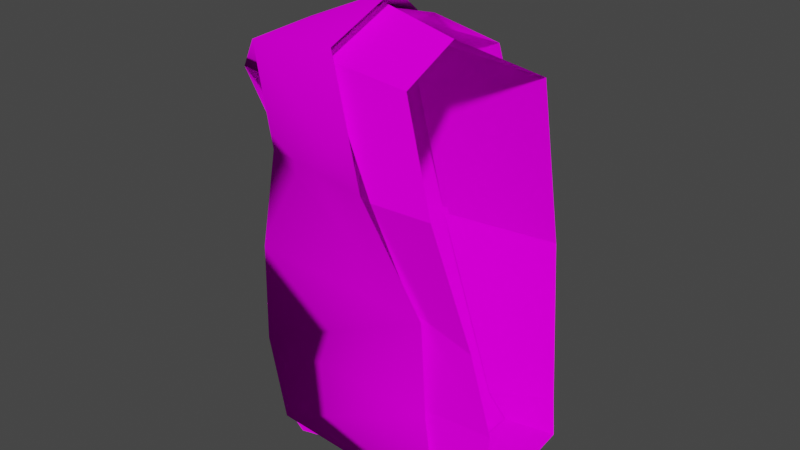 # Source: StuddedKnuckles.blend  (saved by Blender 2.82.7; exported with 4.5.12 LTS)
import bpy
from mathutils import Matrix  # noqa: F401  (used for matrix-valued properties, if any)

bpy.ops.wm.read_factory_settings(use_empty=True)
scene = bpy.context.scene
scene.name = 'Scene'

# ---- collections
col_collection = bpy.data.collections.new('Collection'); scene.collection.children.link(col_collection)

# ---- images (referenced by path relative to the original .blend; pixels are not part of the script)
import os
ASSET_DIR = os.environ.get("B2B_ASSET_DIR", "")  # directory of the original .blend (textures are referenced by path, not embedded)
HERE = os.path.dirname(os.path.abspath(__file__))  # packed textures are extracted next to this script under _unpacked/

def load_image(name, relpath, width, height, colorspace="sRGB"):
    """Load a texture the original file referenced (path relative to the .blend, or extracted next to this script)."""
    p = next((c for c in (os.path.join(HERE, relpath), os.path.join(ASSET_DIR, relpath)) if relpath and os.path.exists(c)), "")
    if p:
        img = bpy.data.images.load(p, check_existing=True)
        img.name = name
    else:  # same state as the original file: an image datablock whose file is absent (Cycles renders it pink)
        img = bpy.data.images.new(name, width, height)
        img.source = "FILE"
        img.filepath = "//" + (relpath or name)
    img.colorspace_settings.name = colorspace
    return img
img_studdedknucklestexture_fw_png = load_image('StuddedKnucklesTexture.fw.png', 'StuddedKnucklesTexture.fw.png', 1024, 1024, 'sRGB')

# ---- materials (node trees are filled in below, after node groups)
mat_material_001 = bpy.data.materials.new('Material.001')
mat_material_001.use_transparent_shadow = False

# ---- material node trees
mat_material_001.use_nodes = True; mat_material_001.node_tree.nodes.clear()
_N = mat_material_001.node_tree.nodes; _L = mat_material_001.node_tree.links
n0 = _N.new('ShaderNodeOutputMaterial'); n0.name = 'Material Output'; n0.location = (300, 300)
n1 = _N.new('ShaderNodeBsdfDiffuse'); n1.name = 'Diffuse BSDF'; n1.location = (10, 300)
n1.inputs[1].default_value = 0.5
n2 = _N.new('ShaderNodeTexImage'); n2.name = 'Image Texture'; n2.location = (-280, 280)
n2.image = img_studdedknucklestexture_fw_png
_L.new(n1.outputs[0], n0.inputs[0])
_L.new(n2.outputs[0], n1.inputs[0])
n0.is_active_output = True

# ---- world
world_world = bpy.data.worlds.new('World'); scene.world = world_world
world_world.use_nodes = True; world_world.node_tree.nodes.clear()
_N = world_world.node_tree.nodes; _L = world_world.node_tree.links
n0 = _N.new('ShaderNodeOutputWorld'); n0.name = 'World Output'; n0.location = (300, 300)
n1 = _N.new('ShaderNodeBackground'); n1.name = 'Background'; n1.location = (10, 300)
n1.inputs[0].default_value = (0.05088, 0.05088, 0.05088, 1.0)
_L.new(n1.outputs[0], n0.inputs[0])
n0.is_active_output = True
world_world.color = (0.05088, 0.05088, 0.05088)
world_world.use_sun_shadow = False
world_world.sun_shadow_jitter_overblur = 0.0

# ---- meshes
me_scene_002 = bpy.data.meshes.new('Scene.002')
me_scene_002.from_pydata([(0.0204, 0.001575, -0.03156), (0.0259, -2.799e-05, -0.06093), (0.01651, 0.004058, -0.0014), (-0.05164, 0.01457, 0.03019), (0.005697, -0.008897, 0.04027), (0.02034, 0.05493, -0.06796), (0.00617, 0.07988, -0.005309), (-0.05308, 0.05102, -0.04244), (0.003004, 0.05703, 0.06563), (-0.0512, 0.05512, 0.03062), (-0.04581, 0.0419, -0.06658), (-0.05725, 0.06123, -0.008396), (-0.007947, -0.00416, 0.07724), (-0.02243, 0.07236, -0.005058), (-0.04532, 0.0433, 0.06034), (-0.04512, 0.02559, -0.06884), (-0.008676, 0.02302, 0.08722), (-0.05541, 0.03737, 0.06733), (-0.01819, 0.06179, 0.05979), (-0.06203, 0.05189, 0.04178), (-0.06551, 0.06395, -0.01264), (-0.007857, 0.05762, -0.06212), (0.00154, 0.05067, -0.07133), (0.005175, 0.01518, -0.0644), (-0.0375, 0.007581, -0.06793), (0.01412, 0.003244, -0.03039), (0.01913, 0.002847, -0.05992), (0.01042, 0.007927, -0.001773), (0.007329, -0.006692, 0.03777), (-0.01278, -0.002197, 0.07285), (-0.02653, 0.07041, -0.005244), (-0.01348, 0.02359, 0.08231), (-0.02252, 0.0453, 0.06634), (0.006248, 0.05514, -0.05846), (0.01406, 0.05387, -0.06493), (0.04089, 0.005556, -0.03083), (0.04023, 0.00289, -0.05824), (0.03612, 0.001669, -0.002736), (0.0265, -0.004865, 0.0373), (0.01459, -0.0005014, 0.06939), (0.01762, 0.07336, -0.003611), (0.01358, 0.02054, 0.07786), (0.01814, 0.05995, 0.05747), (0.02914, 0.05962, -0.05306), (0.03446, 0.05229, -0.06066), (-0.04492, 0.05499, 0.058), (-0.05771, 0.05663, 0.05911), (-0.05916, 0.05383, 0.04656), (-0.05906, 0.04411, 0.06207), (-0.05975, 0.06819, 0.004344), (-0.07116, 0.07078, -0.0003191), (-0.06637, 0.06405, -0.01075), (-0.0745, 0.05958, 0.005245), (-0.0282, 0.05788, -0.05024), (-0.03979, 0.06168, -0.05455), (-0.0406, 0.05098, -0.06179), (-0.04548, 0.05546, -0.04473), (-0.05392, 0.009675, -0.03795), (-0.04391, 0.006533, -0.06413), (-0.05471, 0.01108, -0.003601), (-0.0542, 0.01085, 0.06653), (-0.04359, 0.05077, -0.06345), (-0.03419, 0.04383, -0.07406), (-0.0516, 0.01766, 0.02356), (-0.05282, 0.04857, -0.03802), (-0.05122, 0.05205, 0.02392), (-0.05013, 0.04544, -0.05966), (-0.05635, 0.05722, -0.009152), (-0.04624, 0.04202, 0.04912), (-0.04607, 0.02701, -0.06364), (-0.06991, 0.02114, 0.05199), (-0.075, 0.03428, 0.0307), (-0.0759, 0.04606, -0.01483), (-0.04333, 0.01021, -0.06815), (-0.05353, 0.01351, -0.03421), (-0.04504, 0.01085, -0.05641), (-0.0542, 0.0147, -0.005087), (-0.05377, 0.01451, 0.05437), (-0.05639, 0.03446, -0.06148), (-0.04749, 0.02605, -0.07108), (-0.000909, 0.03047, 0.08013), (-0.02931, 0.03077, 0.07739)], [], [(57, 58, 0), (1, 0, 58), (57, 0, 2), (2, 59, 57), (59, 2, 3), (3, 2, 4), (5, 1, 58), (6, 5, 7), (9, 8, 6), (5, 58, 15, 10), (10, 7, 5), (11, 9, 6), (6, 7, 11), (4, 12, 60), (3, 4, 60), (19, 18, 13, 20), (9, 14, 8), (60, 12, 16, 17), (17, 16, 18, 19), (20, 13, 21, 61), (61, 21, 22, 62), (62, 22, 23, 24), (25, 26, 36, 35), (32, 31, 41, 42), (29, 28, 38, 39), (27, 25, 35, 37), (33, 30, 40, 43), (30, 32, 42, 40), (28, 27, 37, 38), (34, 33, 43, 44), (31, 29, 39, 41), (26, 34, 44, 36), (45, 47, 46), (48, 45, 46), (46, 47, 48), (49, 51, 50), (52, 49, 50), (50, 51, 52), (53, 55, 54), (56, 53, 54), (54, 55, 56), (20, 61, 78, 72), (3, 60, 77, 63), (10, 15, 69, 66), (62, 24, 73, 79), (17, 19, 71, 70), (7, 10, 66, 64), (19, 20, 72, 71), (14, 9, 65, 68), (58, 57, 74, 75), (15, 58, 75, 69), (9, 11, 67, 65), (59, 3, 63, 76), (57, 59, 76, 74), (60, 17, 70, 77), (11, 7, 64, 67), (61, 62, 79, 78), (8, 14, 81, 80)])
me_scene_002.polygons.foreach_set('use_smooth', [1, 1, 1, 1, 1, 1, 1, 1, 1, 1, 1, 1, 1, 1, 1, 1, 1, 1, 1, 1, 1, 1, 0, 0, 0, 0, 0, 0, 0, 0, 0, 0, 0, 0, 0, 0, 0, 0, 0, 0, 0, 1, 1, 1, 1, 1, 1, 1, 1, 1, 1, 1, 1, 1, 1, 1, 1, 1])
_uv = me_scene_002.uv_layers.new(name='UVSet0')
_uv.uv.foreach_set('vector', [0.2075, 0.2114, 0.1778, 0.2707, 0.03381, 0.1805, 0.01432, 0.2481, 0.03381, 0.1805, 0.1778, 0.2707, 0.2075, 0.2114, 0.03381, 0.1805, 0.04996, 0.1106, 0.04996, 0.1106, 0.2171, 0.1311, 0.2075, 0.2114, 0.1667, 0.5968, 0.03067, 0.5526, 0.1657, 0.5219, 0.1657, 0.5219, 0.03067, 0.5526, 0.04763, 0.4804, 0.1161, 0.3244, 0.01432, 0.2481, 0.1778, 0.2707, 0.1439, 0.447, 0.1161, 0.3244, 0.2529, 0.3624, 0.2644, 0.4998, 0.161, 0.5768, 0.1439, 0.447, 0.1161, 0.3244, 0.1778, 0.2707, 0.2309, 0.2733, 0.2447, 0.3157, 0.2447, 0.3157, 0.2529, 0.3624, 0.1161, 0.3244, 0.263, 0.4269, 0.2644, 0.4998, 0.1439, 0.447, 0.1439, 0.447, 0.2529, 0.3624, 0.263, 0.4269, 0.04763, 0.4804, 0.07265, 0.4079, 0.1765, 0.4422, 0.1657, 0.5219, 0.04763, 0.4804, 0.1765, 0.4422, 0.2739, 0.3702, 0.2146, 0.2747, 0.2973, 0.2706, 0.3132, 0.3561, 0.2644, 0.4998, 0.2672, 0.5591, 0.161, 0.5768, 0.1765, 0.4422, 0.07265, 0.4079, 0.1061, 0.3538, 0.2135, 0.3972, 0.2135, 0.3972, 0.1061, 0.3538, 0.2146, 0.2747, 0.2739, 0.3702, 0.3132, 0.3561, 0.2973, 0.2706, 0.3241, 0.2648, 0.3894, 0.297, 0.3894, 0.297, 0.3241, 0.2648, 0.3397, 0.2372, 0.4015, 0.2757, 0.4015, 0.2757, 0.3397, 0.2372, 0.4137, 0.1837, 0.4529, 0.2448, 0.2649, 0.6852, 0.3387, 0.724, 0.2871, 0.7649, 0.2538, 0.7486, 0.03603, 0.893, 0.01572, 0.8277, 0.0641, 0.8043, 0.1098, 0.843, 0.009459, 0.76, 0.08131, 0.6987, 0.1185, 0.7453, 0.06626, 0.7686, 0.1875, 0.6788, 0.2649, 0.6852, 0.2538, 0.7486, 0.1993, 0.7397, 0.3319, 0.8792, 0.1971, 0.9671, 0.2072, 0.8632, 0.2857, 0.8264, 0.1971, 0.9671, 0.03603, 0.893, 0.1098, 0.843, 0.2072, 0.8632, 0.08131, 0.6987, 0.1875, 0.6788, 0.1993, 0.7397, 0.1185, 0.7453, 0.3387, 0.8537, 0.3319, 0.8792, 0.2857, 0.8264, 0.2996, 0.8142, 0.01572, 0.8277, 0.009459, 0.76, 0.06626, 0.7686, 0.0641, 0.8043, 0.3387, 0.724, 0.3387, 0.8537, 0.2996, 0.8142, 0.2871, 0.7649, 0.5352, 0.9909, 0.5352, 0.8279, 0.4882, 0.9094, 0.3941, 0.9094, 0.5352, 0.9909, 0.4882, 0.9094, 0.4882, 0.9094, 0.5352, 0.8279, 0.3941, 0.9094, 0.3833, 0.9131, 0.5333, 0.9997, 0.4833, 0.9131, 0.5333, 0.8265, 0.3833, 0.9131, 0.4833, 0.9131, 0.4833, 0.9131, 0.5333, 0.9997, 0.5333, 0.8265, 0.3891, 0.9092, 0.5363, 0.9942, 0.4872, 0.9092, 0.5363, 0.8242, 0.3891, 0.9092, 0.4872, 0.9092, 0.4872, 0.9092, 0.5363, 0.9942, 0.5363, 0.8242, 0.3132, 0.3561, 0.3894, 0.297, 0.3894, 0.297, 0.3132, 0.3561, 0.1657, 0.5219, 0.1765, 0.4422, 0.1765, 0.4422, 0.1657, 0.5219, 0.2447, 0.3157, 0.2309, 0.2733, 0.2334, 0.2708, 0.2447, 0.3157, 0.4015, 0.2757, 0.4529, 0.2448, 0.4529, 0.2448, 0.4015, 0.2757, 0.2135, 0.3972, 0.2739, 0.3702, 0.2739, 0.3702, 0.2135, 0.3972, 0.2529, 0.3624, 0.2447, 0.3157, 0.2447, 0.3157, 0.2529, 0.3624, 0.2739, 0.3702, 0.3132, 0.3561, 0.3132, 0.3561, 0.2739, 0.3702, 0.2672, 0.5591, 0.2644, 0.4998, 0.2644, 0.4998, 0.2672, 0.5591, 0.1778, 0.2707, 0.2075, 0.2114, 0.2075, 0.2114, 0.1778, 0.2707, 0.2309, 0.2733, 0.1778, 0.2707, 0.1778, 0.2707, 0.2334, 0.2708, 0.2644, 0.4998, 0.263, 0.4269, 0.263, 0.4269, 0.2644, 0.4998, 0.1667, 0.5968, 0.1657, 0.5219, 0.1657, 0.5219, 0.1667, 0.5968, 0.2075, 0.2114, 0.2171, 0.1311, 0.2171, 0.1311, 0.2075, 0.2114, 0.1765, 0.4422, 0.2135, 0.3972, 0.2135, 0.3972, 0.1765, 0.4422, 0.263, 0.4269, 0.2529, 0.3624, 0.2529, 0.3624, 0.263, 0.4269, 0.3894, 0.297, 0.4015, 0.2757, 0.4015, 0.2757, 0.3894, 0.297, 0.161, 0.5768, 0.2672, 0.5591, 0.2672, 0.5591, 0.161, 0.5768])
me_scene_002.materials.append(mat_material_001)
me_scene_002.use_remesh_fix_poles = True
me_scene_002.use_remesh_preserve_attributes = False
me_scene_002.use_mirror_vertex_groups = False
me_scene_002.update()
me_scene_002.normals_split_custom_set([tuple(v) for v in zip(*[iter([-0.8766, -0.4293, -0.2177, -0.5125, -0.6233, -0.5907, -0.1205, -0.9905, 0.06611, -0.06657, -0.7495, -0.6587, -0.1205, -0.9905, 0.06611, -0.5125, -0.6233, -0.5907, -0.8766, -0.4293, -0.2177, -0.1205, -0.9905, 0.06611, -0.2252, -0.9691, -0.1002, -0.2252, -0.9691, -0.1002, -0.7937, -0.6044, 0.0688, -0.8766, -0.4293, -0.2177, -0.7937, -0.6044, 0.0688, -0.2252, -0.9691, -0.1002, -0.7624, -0.6367, -0.1159, -0.7624, -0.6367, -0.1159, -0.2252, -0.9691, -0.1002, -0.3433, -0.9045, -0.2532, -0.09786, 0.4738, -0.8752, -0.06657, -0.7495, -0.6587, -0.5125, -0.6233, -0.5907, -0.2616, 0.9648, -0.0285, -0.09786, 0.4738, -0.8752, -0.5763, 0.7398, -0.3472, -0.8095, 0.5243, 0.2641, -0.3006, 0.8241, 0.4802, -0.2616, 0.9648, -0.0285, -0.09786, 0.4738, -0.8752, -0.5125, -0.6233, -0.5907, -0.6115, -0.06661, -0.7884, -0.5762, 0.357, -0.7352, -0.5762, 0.357, -0.7352, -0.5763, 0.7398, -0.3472, -0.09786, 0.4738, -0.8752, -0.827, 0.5617, -0.02209, -0.8095, 0.5243, 0.2641, -0.2616, 0.9648, -0.0285, -0.2616, 0.9648, -0.0285, -0.5763, 0.7398, -0.3472, -0.827, 0.5617, -0.02209, -0.3433, -0.9045, -0.2532, -0.4101, -0.7659, 0.4953, -0.5852, -0.6433, 0.4937, -0.7624, -0.6367, -0.1159, -0.3433, -0.9045, -0.2532, -0.5852, -0.6433, 0.4937, -0.5894, 0.6764, 0.4417, -0.2782, 0.7945, 0.5397, -0.2129, 0.9764, -0.03776, -0.624, 0.7774, -0.07909, -0.8095, 0.5243, 0.2641, -0.4018, 0.7232, 0.5617, -0.3006, 0.8241, 0.4802, -0.5852, -0.6433, 0.4937, -0.4101, -0.7659, 0.4953, -0.3617, 0.1033, 0.9265, -0.6178, 0.2308, 0.7517, -0.6178, 0.2308, 0.7517, -0.3617, 0.1033, 0.9265, -0.2782, 0.7945, 0.5397, -0.5894, 0.6764, 0.4417, -0.624, 0.7774, -0.07909, -0.2129, 0.9764, -0.03776, -0.128, 0.8508, -0.5097, -0.488, 0.6774, -0.5504, -0.488, 0.6774, -0.5504, -0.128, 0.8508, -0.5097, 0.02231, 0.2462, -0.969, -0.228, 0.2974, -0.9271, -0.228, 0.2974, -0.9271, 0.02231, 0.2462, -0.969, 0.1109, -0.1775, -0.9779, 0.09866, -0.1459, -0.9844, 0.04758, -0.9972, 0.05728, 0.04758, -0.9972, 0.05728, 0.04758, -0.9972, 0.05728, 0.04758, -0.9972, 0.05728, 0.08008, 0.514, 0.854, 0.08008, 0.514, 0.854, 0.08008, 0.514, 0.854, 0.08008, 0.514, 0.854, 0.08874, -0.9811, 0.1717, 0.08874, -0.9811, 0.1717, 0.08874, -0.9811, 0.1717, 0.08874, -0.9811, 0.1717, -0.0749, -0.9972, 0.002826, -0.0749, -0.9972, 0.002826, -0.0749, -0.9972, 0.002826, -0.0749, -0.9972, 0.002826, -0.07387, 0.9509, -0.3005, -0.07387, 0.9509, -0.3005, -0.07387, 0.9509, -0.3005, -0.07387, 0.9509, -0.3005, -0.172, 0.9444, 0.2801, -0.172, 0.9444, 0.2801, -0.172, 0.9444, 0.2801, -0.172, 0.9444, 0.2801, -0.1031, -0.9571, -0.2709, -0.1031, -0.9571, -0.2709, -0.1031, -0.9571, -0.2709, -0.1031, -0.9571, -0.2709, 0.05014, 0.8721, -0.4867, 0.05014, 0.8721, -0.4867, 0.05014, 0.8721, -0.4867, 0.05014, 0.8721, -0.4867, 0.1261, -0.3507, 0.928, 0.1261, -0.3507, 0.928, 0.1261, -0.3507, 0.928, 0.1261, -0.3507, 0.928, 0.1396, -0.05803, -0.9885, 0.1396, -0.05803, -0.9885, 0.1396, -0.05803, -0.9885, 0.1396, -0.05803, -0.9885, 0.1044, 0.9679, -0.2284, 0.1044, 0.9679, -0.2284, 0.1044, 0.9679, -0.2284, 0.1125, 0.2167, 0.9697, 0.1125, 0.2167, 0.9697, 0.1125, 0.2167, 0.9697, -0.9882, 0.127, 0.08626, -0.9882, 0.127, 0.08626, -0.9882, 0.127, 0.08626, 0.3522, 0.8518, -0.3878, 0.3522, 0.8518, -0.3878, 0.3522, 0.8518, -0.3878, -0.2329, 0.4875, 0.8415, -0.2329, 0.4875, 0.8415, -0.2329, 0.4875, 0.8415, -0.8958, 0.04738, -0.4419, -0.8958, 0.04738, -0.4419, -0.8958, 0.04738, -0.4419, 0.4399, 0.4802, -0.7589, 0.4399, 0.4802, -0.7589, 0.4399, 0.4802, -0.7589, 0.06278, 0.8265, 0.5594, 0.06278, 0.8265, 0.5594, 0.06278, 0.8265, 0.5594, -0.8958, 0.2937, -0.3335, -0.8958, 0.2937, -0.3335, -0.8958, 0.2937, -0.3335, -0.624, 0.7774, -0.07909, -0.488, 0.6774, -0.5504, -0.6313, 0.4265, -0.6477, -0.8117, 0.5493, -0.1983, -0.7624, -0.6367, -0.1159, -0.5852, -0.6433, 0.4937, -0.9579, -0.2235, 0.1803, -0.9892, 0.1228, 0.07997, -0.5762, 0.357, -0.7352, -0.6115, -0.06661, -0.7884, -0.9612, -0.1055, -0.2549, -0.7994, 0.4676, -0.3772, -0.228, 0.2974, -0.9271, 0.09866, -0.1459, -0.9844, 0.04409, -0.1743, -0.9837, -0.2132, -0.00624, -0.977, -0.6178, 0.2308, 0.7517, -0.5894, 0.6764, 0.4417, -0.8456, 0.4787, 0.2363, -0.8705, 0.129, 0.4749, -0.5763, 0.7398, -0.3472, -0.5762, 0.357, -0.7352, -0.7994, 0.4676, -0.3772, -0.991, -0.02917, -0.1305, -0.5894, 0.6764, 0.4417, -0.624, 0.7774, -0.07909, -0.8117, 0.5493, -0.1983, -0.8456, 0.4787, 0.2363, -0.4018, 0.7232, 0.5617, -0.8095, 0.5243, 0.2641, -0.9654, -0.2266, 0.1289, -0.9725, -0.2039, 0.1125, -0.5125, -0.6233, -0.5907, -0.8766, -0.4293, -0.2177, -0.9788, 0.1853, -0.08721, -0.935, 0.2415, -0.2596, -0.6115, -0.06661, -0.7884, -0.5125, -0.6233, -0.5907, -0.935, 0.2415, -0.2596, -0.9612, -0.1055, -0.2549, -0.8095, 0.5243, 0.2641, -0.827, 0.5617, -0.02209, -0.9771, -0.2109, 0.02906, -0.9654, -0.2266, 0.1289, -0.7937, -0.6044, 0.0688, -0.7624, -0.6367, -0.1159, -0.9892, 0.1228, 0.07997, -0.9894, 0.1438, 0.01882, -0.8766, -0.4293, -0.2177, -0.7937, -0.6044, 0.0688, -0.9894, 0.1438, 0.01882, -0.9788, 0.1853, -0.08721, -0.5852, -0.6433, 0.4937, -0.6178, 0.2308, 0.7517, -0.8705, 0.129, 0.4749, -0.9579, -0.2235, 0.1803, -0.827, 0.5617, -0.02209, -0.5763, 0.7398, -0.3472, -0.991, -0.02917, -0.1305, -0.9771, -0.2109, 0.02906, -0.488, 0.6774, -0.5504, -0.228, 0.2974, -0.9271, -0.2132, -0.00624, -0.977, -0.6313, 0.4265, -0.6477, -0.3006, 0.8241, 0.4802, -0.4018, 0.7232, 0.5617, -0.1719, 0.5948, 0.7853, -0.2089, 0.6445, 0.7356])] * 3)])

# ---- objects
ob_studdedknuckles = bpy.data.objects.new('StuddedKnuckles', me_scene_002)

# ---- transforms, parenting, visibility, modifiers, constraints
ob_studdedknuckles.location = (-0.0198, 0.009978, 0.02857)
ob_studdedknuckles.rotation_euler = (-1.629e-07, -4.371e-08, 0.0)
ob_studdedknuckles.color = (0.8, 0.8, 0.8, 1.0)
ob_studdedknuckles.lineart.crease_threshold = 0.0

# ---- collection membership
scene.collection.objects.link(ob_studdedknuckles)

# ---- scene / render settings (as saved in the file)
scene.frame_start = 1; scene.frame_end = 250; scene.frame_set(1)
scene.render.engine = 'BLENDER_EEVEE_NEXT'
scene.render.fps = 25
scene.cycles.use_denoising = False
scene.cycles.samples = 128
scene.cycles.sampling_pattern = 'TABULATED_SOBOL'
scene.cycles.use_adaptive_sampling = False
scene.cycles.use_light_tree = False
scene.view_settings.view_transform = 'Filmic'
bpy.context.view_layer.update()

# ---- added for rendering (the .blend has no active camera and no usable light): camera, sun
cam_auto = bpy.data.cameras.new('AutoCamera')
cam_auto.lens = 50.0
cam_auto.sensor_width = 36.0
cam_auto.clip_end = 1000.0
ob_auto_camera = bpy.data.objects.new('AutoCamera', cam_auto)
scene.collection.objects.link(ob_auto_camera)
ob_auto_camera.location = (0.164409, -0.196592, 0.196522)
ob_auto_camera.rotation_euler = (1.09748, -7.21219e-08, 0.694738)
scene.camera = ob_auto_camera
light_auto_sun = bpy.data.lights.new('AutoSun', 'SUN')
light_auto_sun.energy = 3.0
light_auto_sun.angle = 0.0523599
ob_auto_sun = bpy.data.objects.new('AutoSun', light_auto_sun)
scene.collection.objects.link(ob_auto_sun)
ob_auto_sun.rotation_euler = (0.872665, 0.174533, 0.523599)
bpy.context.view_layer.update()
